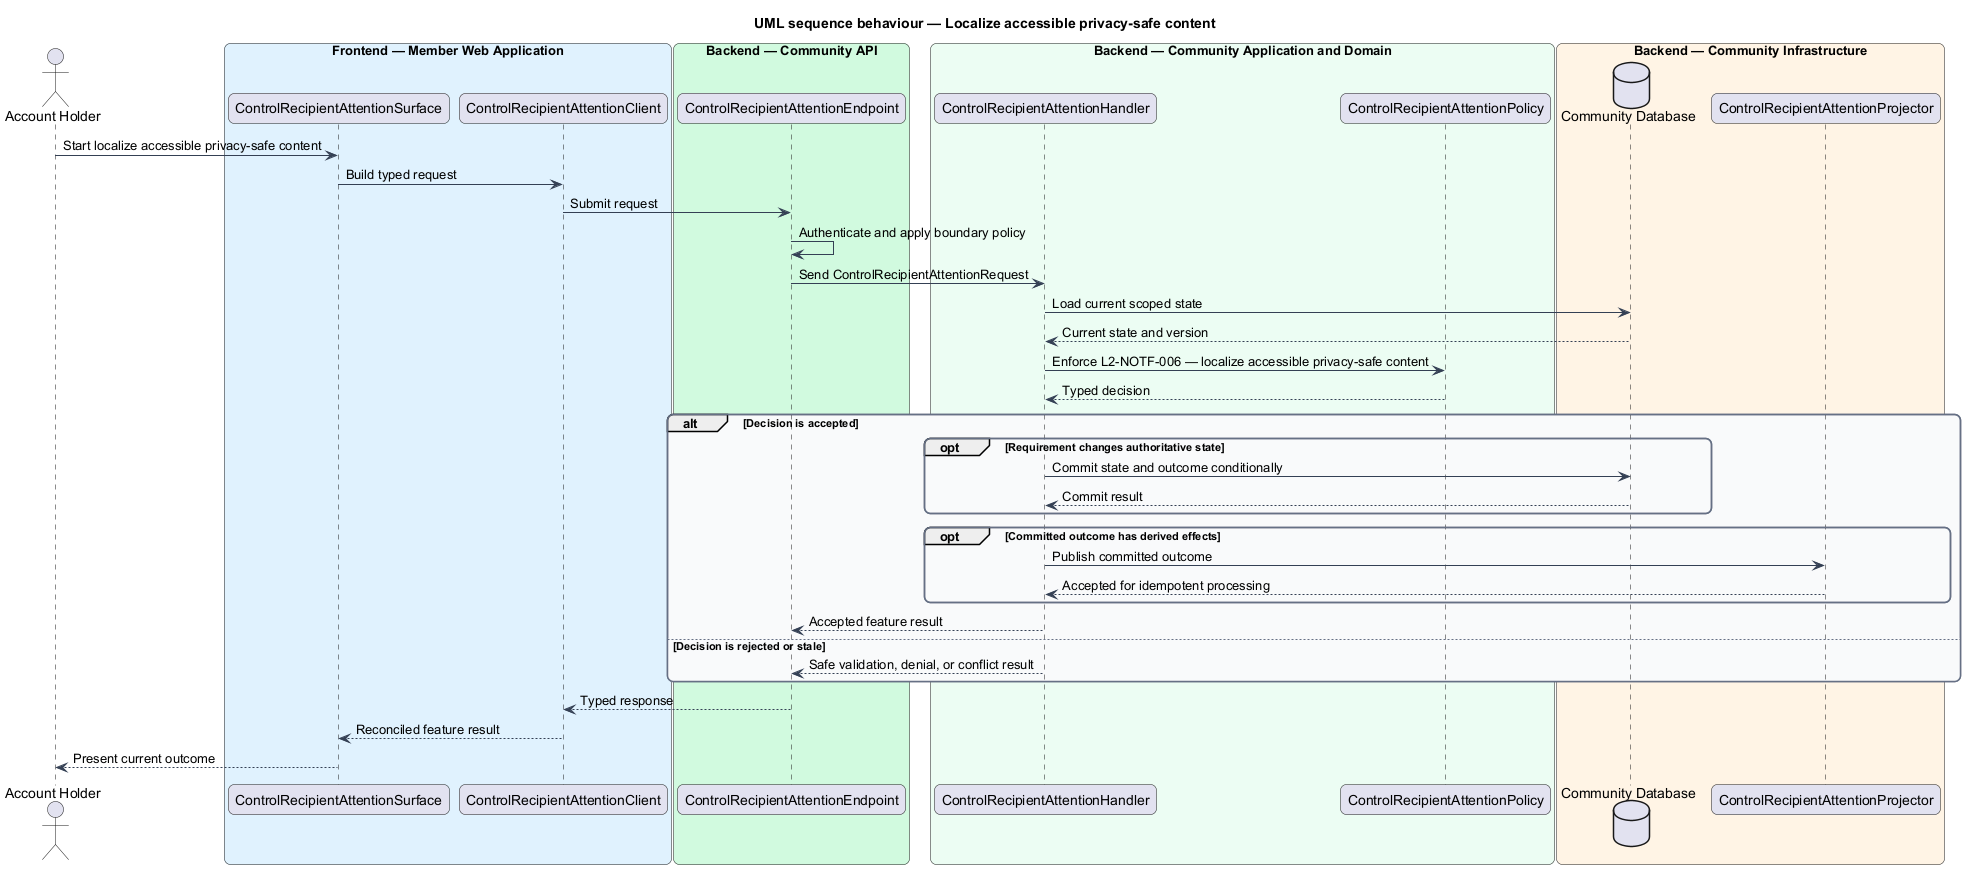

The diagram above was rendered by PlantUML. Its source (embedded in the PNG):
@startuml
title UML sequence behaviour — Localize accessible privacy-safe content
skinparam backgroundColor #FFFFFF
skinparam shadowing false
skinparam roundcorner 12
skinparam defaultFontName Arial
skinparam ArrowColor #344054
skinparam rectangle {
  BorderColor #344054
  FontColor #101828
}
skinparam package {
  BorderColor #667085
  FontColor #101828
  BackgroundColor #F9FAFB
}
actor "Account Holder" as actor
box "Frontend — Member Web Application" #E0F2FE
  participant "ControlRecipientAttentionSurface" as surface
  participant "ControlRecipientAttentionClient" as client
end box
box "Backend — Community API" #D1FADF
  participant "ControlRecipientAttentionEndpoint" as endpoint
end box
box "Backend — Community Application and Domain" #ECFDF3
  participant "ControlRecipientAttentionHandler" as handler
  participant "ControlRecipientAttentionPolicy" as policy
end box
box "Backend — Community Infrastructure" #FFF4E5
  database "Community Database" as store
  participant "ControlRecipientAttentionProjector" as projector
end box

actor -> surface : Start localize accessible privacy-safe content
surface -> client : Build typed request
client -> endpoint : Submit request
endpoint -> endpoint : Authenticate and apply boundary policy
endpoint -> handler : Send ControlRecipientAttentionRequest
handler -> store : Load current scoped state
store --> handler : Current state and version
handler -> policy : Enforce L2-NOTF-006 — localize accessible privacy-safe content
policy --> handler : Typed decision
alt Decision is accepted
  opt Requirement changes authoritative state
    handler -> store : Commit state and outcome conditionally
    store --> handler : Commit result
  end
  opt Committed outcome has derived effects
    handler -> projector : Publish committed outcome
    projector --> handler : Accepted for idempotent processing
  end
  handler --> endpoint : Accepted feature result
else Decision is rejected or stale
  handler --> endpoint : Safe validation, denial, or conflict result
end
endpoint --> client : Typed response
client --> surface : Reconciled feature result
surface --> actor : Present current outcome
@enduml